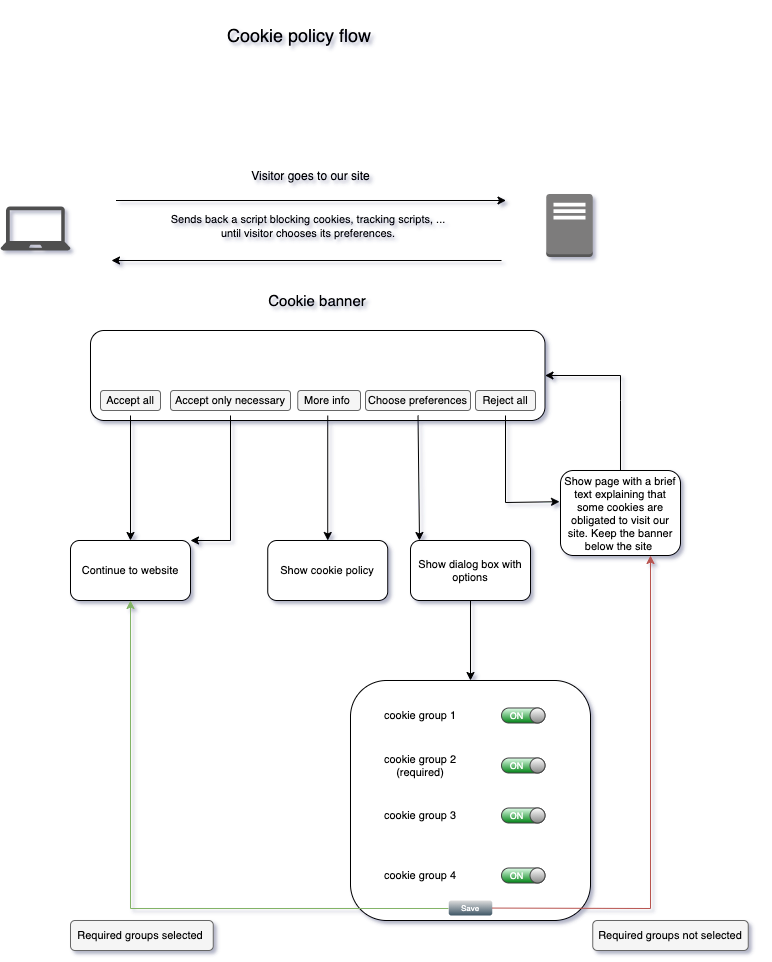

The diagram above was exported from draw.io. Its source (the exported page's mxGraphModel, read from the mxfile embedded in the PNG):
<mxGraphModel dx="946" dy="564" grid="1" gridSize="10" guides="1" tooltips="1" connect="1" arrows="1" fold="1" page="1" pageScale="1" pageWidth="827" pageHeight="1169" math="0" shadow="0">
  <root>
    <mxCell id="0" />
    <mxCell id="1" parent="0" />
    <mxCell id="dwyE2EF_A4HIcOytOdxi-9" value="" style="rounded=1;whiteSpace=wrap;html=1;fontSize=11;" vertex="1" parent="1">
      <mxGeometry x="130" y="370" width="454.5" height="90" as="geometry" />
    </mxCell>
    <mxCell id="dwyE2EF_A4HIcOytOdxi-1" value="" style="sketch=0;pointerEvents=1;shadow=0;dashed=0;html=1;strokeColor=none;fillColor=#505050;labelPosition=center;verticalLabelPosition=bottom;verticalAlign=top;outlineConnect=0;align=center;shape=mxgraph.office.devices.laptop;" vertex="1" parent="1">
      <mxGeometry x="40" y="246" width="70" height="44" as="geometry" />
    </mxCell>
    <mxCell id="dwyE2EF_A4HIcOytOdxi-2" value="Visitor goes to our site" style="text;html=1;strokeColor=none;fillColor=none;align=center;verticalAlign=middle;whiteSpace=wrap;rounded=0;" vertex="1" parent="1">
      <mxGeometry x="280" y="200" width="141" height="30" as="geometry" />
    </mxCell>
    <mxCell id="dwyE2EF_A4HIcOytOdxi-4" value="" style="endArrow=classic;html=1;rounded=0;" edge="1" parent="1">
      <mxGeometry width="50" height="50" relative="1" as="geometry">
        <mxPoint x="155.5" y="240" as="sourcePoint" />
        <mxPoint x="545.5" y="240" as="targetPoint" />
      </mxGeometry>
    </mxCell>
    <mxCell id="dwyE2EF_A4HIcOytOdxi-5" value="" style="outlineConnect=0;dashed=0;verticalLabelPosition=bottom;verticalAlign=top;align=center;html=1;shape=mxgraph.aws3.traditional_server;fillColor=#7D7C7C;gradientColor=none;" vertex="1" parent="1">
      <mxGeometry x="585.75" y="233.5" width="46.5" height="63" as="geometry" />
    </mxCell>
    <mxCell id="dwyE2EF_A4HIcOytOdxi-6" value="" style="endArrow=classic;html=1;rounded=0;" edge="1" parent="1">
      <mxGeometry width="50" height="50" relative="1" as="geometry">
        <mxPoint x="541" y="300" as="sourcePoint" />
        <mxPoint x="151" y="300" as="targetPoint" />
      </mxGeometry>
    </mxCell>
    <mxCell id="dwyE2EF_A4HIcOytOdxi-7" value="&lt;font style=&quot;font-size: 11px&quot;&gt;Sends back a script blocking cookies, tracking scripts, ... until visitor chooses its preferences.&lt;/font&gt;" style="text;html=1;strokeColor=none;fillColor=none;align=center;verticalAlign=middle;whiteSpace=wrap;rounded=0;" vertex="1" parent="1">
      <mxGeometry x="208.25" y="250" width="280" height="30" as="geometry" />
    </mxCell>
    <mxCell id="dwyE2EF_A4HIcOytOdxi-10" value="Cookie banner" style="text;html=1;strokeColor=none;fillColor=none;align=center;verticalAlign=middle;whiteSpace=wrap;rounded=0;fontSize=15;fontStyle=0" vertex="1" parent="1">
      <mxGeometry x="287.25" y="330" width="140" height="20" as="geometry" />
    </mxCell>
    <mxCell id="dwyE2EF_A4HIcOytOdxi-21" value="" style="rounded=1;whiteSpace=wrap;html=1;fontSize=11;fillColor=#f5f5f5;fontColor=#333333;strokeColor=#666666;" vertex="1" parent="1">
      <mxGeometry x="515" y="430" width="60" height="20" as="geometry" />
    </mxCell>
    <mxCell id="dwyE2EF_A4HIcOytOdxi-12" value="Reject all" style="text;html=1;strokeColor=none;fillColor=none;align=center;verticalAlign=middle;whiteSpace=wrap;rounded=0;fontSize=11;" vertex="1" parent="1">
      <mxGeometry x="515" y="425" width="60" height="30" as="geometry" />
    </mxCell>
    <mxCell id="dwyE2EF_A4HIcOytOdxi-23" value="" style="rounded=1;whiteSpace=wrap;html=1;fontSize=11;fillColor=#f5f5f5;fontColor=#333333;strokeColor=#666666;" vertex="1" parent="1">
      <mxGeometry x="337.25" y="430" width="62.75" height="20" as="geometry" />
    </mxCell>
    <mxCell id="dwyE2EF_A4HIcOytOdxi-13" value="More info" style="text;html=1;strokeColor=none;fillColor=none;align=center;verticalAlign=middle;whiteSpace=wrap;rounded=0;fontSize=11;" vertex="1" parent="1">
      <mxGeometry x="337.25" y="425" width="60" height="30" as="geometry" />
    </mxCell>
    <mxCell id="dwyE2EF_A4HIcOytOdxi-22" value="" style="rounded=1;whiteSpace=wrap;html=1;fontSize=11;fillColor=#f5f5f5;fontColor=#333333;strokeColor=#666666;" vertex="1" parent="1">
      <mxGeometry x="405" y="430" width="105" height="20" as="geometry" />
    </mxCell>
    <mxCell id="dwyE2EF_A4HIcOytOdxi-14" value="Choose preferences" style="text;html=1;strokeColor=none;fillColor=none;align=center;verticalAlign=middle;whiteSpace=wrap;rounded=0;fontSize=11;" vertex="1" parent="1">
      <mxGeometry x="400" y="425" width="115" height="30" as="geometry" />
    </mxCell>
    <mxCell id="dwyE2EF_A4HIcOytOdxi-20" value="" style="rounded=1;whiteSpace=wrap;html=1;fontSize=11;fillColor=#f5f5f5;fontColor=#333333;strokeColor=#666666;" vertex="1" parent="1">
      <mxGeometry x="210" y="430" width="120" height="20" as="geometry" />
    </mxCell>
    <mxCell id="dwyE2EF_A4HIcOytOdxi-15" value="Accept only necessary" style="text;html=1;strokeColor=none;fillColor=none;align=center;verticalAlign=middle;whiteSpace=wrap;rounded=0;fontSize=11;" vertex="1" parent="1">
      <mxGeometry x="200" y="425" width="140" height="30" as="geometry" />
    </mxCell>
    <mxCell id="dwyE2EF_A4HIcOytOdxi-16" value="" style="endArrow=classic;html=1;rounded=0;fontSize=11;exitX=0.5;exitY=1;exitDx=0;exitDy=0;" edge="1" parent="1" source="dwyE2EF_A4HIcOytOdxi-11" target="dwyE2EF_A4HIcOytOdxi-27">
      <mxGeometry width="50" height="50" relative="1" as="geometry">
        <mxPoint x="70" y="500" as="sourcePoint" />
        <mxPoint x="170" y="610" as="targetPoint" />
      </mxGeometry>
    </mxCell>
    <mxCell id="dwyE2EF_A4HIcOytOdxi-18" value="" style="rounded=1;whiteSpace=wrap;html=1;fontSize=11;fillColor=#f5f5f5;fontColor=#333333;strokeColor=#666666;" vertex="1" parent="1">
      <mxGeometry x="140" y="430" width="60" height="20" as="geometry" />
    </mxCell>
    <mxCell id="dwyE2EF_A4HIcOytOdxi-11" value="Accept all" style="text;html=1;strokeColor=none;fillColor=none;align=center;verticalAlign=middle;whiteSpace=wrap;rounded=0;fontSize=11;" vertex="1" parent="1">
      <mxGeometry x="140" y="425" width="60" height="30" as="geometry" />
    </mxCell>
    <mxCell id="dwyE2EF_A4HIcOytOdxi-27" value="Continue to website" style="rounded=1;whiteSpace=wrap;html=1;fontSize=11;" vertex="1" parent="1">
      <mxGeometry x="110" y="580" width="120" height="60" as="geometry" />
    </mxCell>
    <mxCell id="dwyE2EF_A4HIcOytOdxi-28" value="" style="endArrow=classic;html=1;rounded=0;fontSize=11;exitX=0.5;exitY=1;exitDx=0;exitDy=0;entryX=1;entryY=0;entryDx=0;entryDy=0;" edge="1" parent="1" source="dwyE2EF_A4HIcOytOdxi-15" target="dwyE2EF_A4HIcOytOdxi-27">
      <mxGeometry width="50" height="50" relative="1" as="geometry">
        <mxPoint x="390" y="590" as="sourcePoint" />
        <mxPoint x="270" y="590" as="targetPoint" />
        <Array as="points">
          <mxPoint x="270" y="580" />
        </Array>
      </mxGeometry>
    </mxCell>
    <mxCell id="dwyE2EF_A4HIcOytOdxi-29" value="Show cookie policy" style="rounded=1;whiteSpace=wrap;html=1;fontSize=11;" vertex="1" parent="1">
      <mxGeometry x="307.25" y="580" width="120" height="60" as="geometry" />
    </mxCell>
    <mxCell id="dwyE2EF_A4HIcOytOdxi-30" value="" style="endArrow=classic;html=1;rounded=0;fontSize=11;exitX=0.5;exitY=1;exitDx=0;exitDy=0;entryX=0.5;entryY=0;entryDx=0;entryDy=0;" edge="1" parent="1" source="dwyE2EF_A4HIcOytOdxi-13" target="dwyE2EF_A4HIcOytOdxi-29">
      <mxGeometry width="50" height="50" relative="1" as="geometry">
        <mxPoint x="390" y="590" as="sourcePoint" />
        <mxPoint x="440" y="540" as="targetPoint" />
      </mxGeometry>
    </mxCell>
    <mxCell id="dwyE2EF_A4HIcOytOdxi-31" value="Show dialog box with options" style="rounded=1;whiteSpace=wrap;html=1;fontSize=11;" vertex="1" parent="1">
      <mxGeometry x="450" y="580" width="120" height="60" as="geometry" />
    </mxCell>
    <mxCell id="dwyE2EF_A4HIcOytOdxi-32" value="" style="endArrow=classic;html=1;rounded=0;fontSize=11;exitX=0.5;exitY=1;exitDx=0;exitDy=0;entryX=0.075;entryY=0;entryDx=0;entryDy=0;entryPerimeter=0;" edge="1" parent="1" source="dwyE2EF_A4HIcOytOdxi-14" target="dwyE2EF_A4HIcOytOdxi-31">
      <mxGeometry width="50" height="50" relative="1" as="geometry">
        <mxPoint x="390" y="590" as="sourcePoint" />
        <mxPoint x="440" y="540" as="targetPoint" />
      </mxGeometry>
    </mxCell>
    <mxCell id="dwyE2EF_A4HIcOytOdxi-33" value="Show page with a brief text explaining that some cookies are obligated to visit our site. Keep the banner below the site&amp;nbsp;" style="rounded=1;whiteSpace=wrap;html=1;fontSize=11;" vertex="1" parent="1">
      <mxGeometry x="600" y="510" width="120" height="85" as="geometry" />
    </mxCell>
    <mxCell id="dwyE2EF_A4HIcOytOdxi-34" value="" style="endArrow=classic;html=1;rounded=0;fontSize=11;exitX=0.5;exitY=1;exitDx=0;exitDy=0;entryX=-0.008;entryY=0.367;entryDx=0;entryDy=0;entryPerimeter=0;" edge="1" parent="1" source="dwyE2EF_A4HIcOytOdxi-12" target="dwyE2EF_A4HIcOytOdxi-33">
      <mxGeometry width="50" height="50" relative="1" as="geometry">
        <mxPoint x="390" y="630" as="sourcePoint" />
        <mxPoint x="545" y="550" as="targetPoint" />
        <Array as="points">
          <mxPoint x="545" y="542" />
        </Array>
      </mxGeometry>
    </mxCell>
    <mxCell id="dwyE2EF_A4HIcOytOdxi-37" value="" style="endArrow=classic;html=1;rounded=0;fontSize=11;exitX=0.5;exitY=0;exitDx=0;exitDy=0;entryX=1;entryY=0.5;entryDx=0;entryDy=0;" edge="1" parent="1" source="dwyE2EF_A4HIcOytOdxi-33" target="dwyE2EF_A4HIcOytOdxi-9">
      <mxGeometry width="50" height="50" relative="1" as="geometry">
        <mxPoint x="390" y="630" as="sourcePoint" />
        <mxPoint x="660" y="410" as="targetPoint" />
        <Array as="points">
          <mxPoint x="660" y="440" />
          <mxPoint x="660" y="415" />
        </Array>
      </mxGeometry>
    </mxCell>
    <mxCell id="dwyE2EF_A4HIcOytOdxi-38" value="" style="rounded=1;whiteSpace=wrap;html=1;fontSize=11;" vertex="1" parent="1">
      <mxGeometry x="390" y="720" width="240" height="240" as="geometry" />
    </mxCell>
    <mxCell id="dwyE2EF_A4HIcOytOdxi-39" value="" style="endArrow=classic;html=1;rounded=0;fontSize=11;exitX=0.5;exitY=1;exitDx=0;exitDy=0;entryX=0.5;entryY=0;entryDx=0;entryDy=0;" edge="1" parent="1" source="dwyE2EF_A4HIcOytOdxi-31" target="dwyE2EF_A4HIcOytOdxi-38">
      <mxGeometry width="50" height="50" relative="1" as="geometry">
        <mxPoint x="390" y="700" as="sourcePoint" />
        <mxPoint x="440" y="650" as="targetPoint" />
      </mxGeometry>
    </mxCell>
    <mxCell id="dwyE2EF_A4HIcOytOdxi-40" value="cookie group 1" style="text;html=1;strokeColor=none;fillColor=none;align=center;verticalAlign=middle;whiteSpace=wrap;rounded=0;fontSize=11;" vertex="1" parent="1">
      <mxGeometry x="405" y="740" width="110" height="30" as="geometry" />
    </mxCell>
    <mxCell id="dwyE2EF_A4HIcOytOdxi-41" value="cookie group 2 (required)" style="text;html=1;strokeColor=none;fillColor=none;align=center;verticalAlign=middle;whiteSpace=wrap;rounded=0;fontSize=11;" vertex="1" parent="1">
      <mxGeometry x="405" y="790" width="110" height="30" as="geometry" />
    </mxCell>
    <mxCell id="dwyE2EF_A4HIcOytOdxi-42" value="cookie group 3" style="text;html=1;strokeColor=none;fillColor=none;align=center;verticalAlign=middle;whiteSpace=wrap;rounded=0;fontSize=11;" vertex="1" parent="1">
      <mxGeometry x="405" y="840" width="110" height="30" as="geometry" />
    </mxCell>
    <mxCell id="dwyE2EF_A4HIcOytOdxi-43" value="cookie group 4" style="text;html=1;strokeColor=none;fillColor=none;align=center;verticalAlign=middle;whiteSpace=wrap;rounded=0;fontSize=11;" vertex="1" parent="1">
      <mxGeometry x="405" y="900" width="110" height="30" as="geometry" />
    </mxCell>
    <mxCell id="dwyE2EF_A4HIcOytOdxi-44" value="ON" style="strokeWidth=1;html=1;shadow=0;dashed=0;shape=mxgraph.ios.iOnOffButton;mainText=;strokeColor=#444444;fontSize=9;fontColor=#ffffff;spacingRight=14;buttonState=on;sketch=0;" vertex="1" parent="1">
      <mxGeometry x="541" y="747.5" width="43.5" height="15" as="geometry" />
    </mxCell>
    <mxCell id="dwyE2EF_A4HIcOytOdxi-45" value="ON" style="strokeWidth=1;html=1;shadow=0;dashed=0;shape=mxgraph.ios.iOnOffButton;mainText=;strokeColor=#444444;fontSize=9;fontColor=#ffffff;spacingRight=14;buttonState=on;sketch=0;" vertex="1" parent="1">
      <mxGeometry x="541" y="797.5" width="43.5" height="15" as="geometry" />
    </mxCell>
    <mxCell id="dwyE2EF_A4HIcOytOdxi-46" value="&lt;br&gt;" style="text;html=1;align=center;verticalAlign=middle;resizable=0;points=[];autosize=1;strokeColor=none;fillColor=none;fontSize=11;" vertex="1" parent="1">
      <mxGeometry x="730" y="820" width="20" height="20" as="geometry" />
    </mxCell>
    <mxCell id="dwyE2EF_A4HIcOytOdxi-48" value="ON" style="strokeWidth=1;html=1;shadow=0;dashed=0;shape=mxgraph.ios.iOnOffButton;mainText=;strokeColor=#444444;fontSize=9;fontColor=#ffffff;spacingRight=14;buttonState=on;sketch=0;" vertex="1" parent="1">
      <mxGeometry x="541" y="847.5" width="43.5" height="15" as="geometry" />
    </mxCell>
    <mxCell id="dwyE2EF_A4HIcOytOdxi-49" value="ON" style="strokeWidth=1;html=1;shadow=0;dashed=0;shape=mxgraph.ios.iOnOffButton;mainText=;strokeColor=#444444;fontSize=9;fontColor=#ffffff;spacingRight=14;buttonState=on;sketch=0;" vertex="1" parent="1">
      <mxGeometry x="541" y="907.5" width="43.5" height="15" as="geometry" />
    </mxCell>
    <mxCell id="dwyE2EF_A4HIcOytOdxi-51" value="Save" style="strokeWidth=1;html=1;shadow=0;dashed=0;shape=mxgraph.ios.iButton;strokeColor=#444444;fontColor=#ffffff;buttonText=;fontSize=8;fillColor=#dddddd;fillColor2=#3D5565;whiteSpace=wrap;align=center;sketch=0;" vertex="1" parent="1">
      <mxGeometry x="488.25" y="940" width="43.5" height="15" as="geometry" />
    </mxCell>
    <mxCell id="dwyE2EF_A4HIcOytOdxi-58" value="" style="rounded=1;whiteSpace=wrap;html=1;fontSize=11;fillColor=#f5f5f5;fontColor=#333333;strokeColor=#666666;" vertex="1" parent="1">
      <mxGeometry x="110" y="960" width="142.75" height="30" as="geometry" />
    </mxCell>
    <mxCell id="dwyE2EF_A4HIcOytOdxi-52" value="" style="endArrow=classic;html=1;rounded=0;fontSize=11;exitX=-0.006;exitY=0.533;exitDx=0;exitDy=0;exitPerimeter=0;entryX=0.5;entryY=1;entryDx=0;entryDy=0;fillColor=#d5e8d4;strokeColor=#82b366;" edge="1" parent="1" source="dwyE2EF_A4HIcOytOdxi-51" target="dwyE2EF_A4HIcOytOdxi-27">
      <mxGeometry width="50" height="50" relative="1" as="geometry">
        <mxPoint x="390" y="800" as="sourcePoint" />
        <mxPoint x="160" y="948" as="targetPoint" />
        <Array as="points">
          <mxPoint x="170" y="948" />
        </Array>
      </mxGeometry>
    </mxCell>
    <mxCell id="dwyE2EF_A4HIcOytOdxi-59" value="" style="rounded=1;whiteSpace=wrap;html=1;fontSize=11;fillColor=#f5f5f5;fontColor=#333333;strokeColor=#666666;" vertex="1" parent="1">
      <mxGeometry x="632.25" y="960" width="155.5" height="30" as="geometry" />
    </mxCell>
    <mxCell id="dwyE2EF_A4HIcOytOdxi-53" value="Required groups selected" style="text;html=1;strokeColor=none;fillColor=none;align=center;verticalAlign=middle;whiteSpace=wrap;rounded=0;fontSize=11;" vertex="1" parent="1">
      <mxGeometry x="110" y="960" width="140" height="30" as="geometry" />
    </mxCell>
    <mxCell id="dwyE2EF_A4HIcOytOdxi-56" value="" style="endArrow=classic;html=1;rounded=0;fontSize=11;entryX=0.75;entryY=1;entryDx=0;entryDy=0;fillColor=#f8cecc;strokeColor=#b85450;" edge="1" parent="1" source="dwyE2EF_A4HIcOytOdxi-51" target="dwyE2EF_A4HIcOytOdxi-33">
      <mxGeometry width="50" height="50" relative="1" as="geometry">
        <mxPoint x="390" y="790" as="sourcePoint" />
        <mxPoint x="440" y="740" as="targetPoint" />
        <Array as="points">
          <mxPoint x="690" y="948" />
        </Array>
      </mxGeometry>
    </mxCell>
    <mxCell id="dwyE2EF_A4HIcOytOdxi-57" value="Required groups not selected" style="text;html=1;strokeColor=none;fillColor=none;align=center;verticalAlign=middle;whiteSpace=wrap;rounded=0;fontSize=11;" vertex="1" parent="1">
      <mxGeometry x="620" y="960" width="180" height="30" as="geometry" />
    </mxCell>
    <mxCell id="dwyE2EF_A4HIcOytOdxi-61" value="&lt;font style=&quot;font-size: 18px&quot;&gt;Cookie policy flow&amp;nbsp;&lt;/font&gt;" style="text;html=1;strokeColor=none;fillColor=none;align=center;verticalAlign=middle;whiteSpace=wrap;rounded=0;fontSize=15;" vertex="1" parent="1">
      <mxGeometry x="200" y="40" width="282.75" height="70" as="geometry" />
    </mxCell>
  </root>
</mxGraphModel>